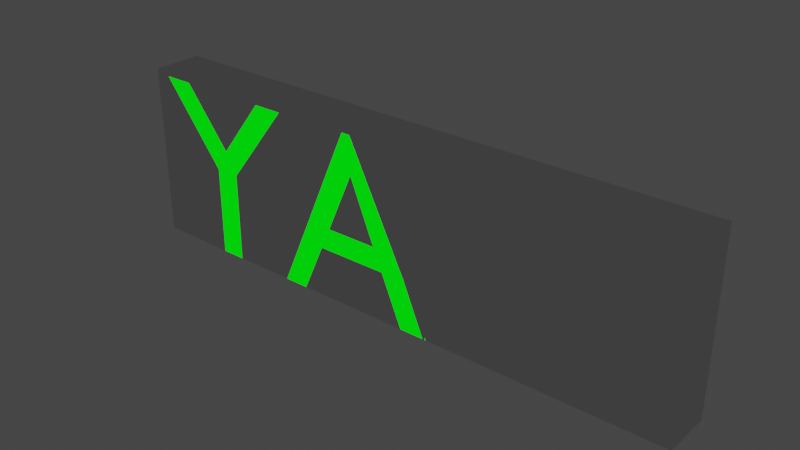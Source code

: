 # Source: text-join.blend  (saved by Blender 3.6.11; exported with 4.5.12 LTS)
import bpy
from mathutils import Matrix  # noqa: F401  (used for matrix-valued properties, if any)

bpy.ops.wm.read_factory_settings(use_empty=True)
scene = bpy.context.scene
scene.name = 'Scene'

# ---- collections
col_collection = bpy.data.collections.new('Collection'); scene.collection.children.link(col_collection)

# ---- materials (node trees are filled in below, after node groups)
mat_material = bpy.data.materials.new('Material')
mat_material.use_transparent_shadow = False

# ---- material node trees
mat_material.use_nodes = True; mat_material.node_tree.nodes.clear()
_N = mat_material.node_tree.nodes; _L = mat_material.node_tree.links
n0 = _N.new('ShaderNodeBsdfPrincipled'); n0.name = 'Principled BSDF'; n0.location = (10, 300)
n0.distribution = 'GGX'
n0.subsurface_method = 'RANDOM_WALK_SKIN'
n0.inputs[0].default_value = (0.0016, 0.8, 0.0, 1.0)
n0.inputs[2].default_value = 1.0
n0.inputs[3].default_value = 1.45
n0.inputs[11].default_value = 1.01
n0.inputs[13].default_value = 0.0
n0.inputs[20].default_value = 0.0
n0.inputs[27].default_value = (0.0, 1.0, 0.002518, 1.0)
n0.inputs[28].default_value = 1.0
n1 = _N.new('ShaderNodeOutputMaterial'); n1.name = 'Material Output'; n1.location = (300, 300)
_L.new(n0.outputs[0], n1.inputs[0])
n1.is_active_output = True

# ---- world
world_world = bpy.data.worlds.new('World'); scene.world = world_world
world_world.use_nodes = True; world_world.node_tree.nodes.clear()
_N = world_world.node_tree.nodes; _L = world_world.node_tree.links
n0 = _N.new('ShaderNodeOutputWorld'); n0.name = 'World Output'; n0.location = (300, 300)
n1 = _N.new('ShaderNodeBackground'); n1.name = 'Background'; n1.location = (10, 300)
n1.inputs[0].default_value = (0.05088, 0.05088, 0.05088, 1.0)
_L.new(n1.outputs[0], n0.inputs[0])
n0.is_active_output = True
world_world.color = (0.05088, 0.05088, 0.05088)
world_world.use_sun_shadow = False
world_world.sun_shadow_jitter_overblur = 0.0

# ---- meshes
me_cube = bpy.data.meshes.new('Cube')
me_cube.from_pydata([(-1.2, -0.1, -0.3), (-1.2, -0.1, 0.4), (-1.2, 0.1, -0.3), (-1.2, 0.1, 0.4), (1.1, -0.1, -0.3), (1.1, -0.1, 0.4), (1.1, 0.1, -0.3), (1.1, 0.1, 0.4)], [], [(0, 1, 3, 2), (2, 3, 7, 6), (6, 7, 5, 4), (4, 5, 1, 0), (2, 6, 4, 0), (7, 3, 1, 5)])
_uv = me_cube.uv_layers.new(name='UVMap')
_uv.uv.foreach_set('vector', [0.375, 0.0, 0.625, 0.0, 0.625, 0.25, 0.375, 0.25, 0.375, 0.25, 0.625, 0.25, 0.625, 0.5, 0.375, 0.5, 0.375, 0.5, 0.625, 0.5, 0.625, 0.75, 0.375, 0.75, 0.375, 0.75, 0.625, 0.75, 0.625, 1.0, 0.375, 1.0, 0.125, 0.5, 0.375, 0.5, 0.375, 0.75, 0.125, 0.75, 0.625, 0.5, 0.875, 0.5, 0.875, 0.75, 0.625, 0.75])
me_cube.update()
me_text_001 = bpy.data.meshes.new('Text.001')
me_text_001.from_pydata([(0.8325, 0.147, -0.1), (0.6495, 0.382, -0.1), (0.5315, 0.382, -0.1), (0.7845, 0.061, -0.1), (0.7845, -0.3, -0.1), (0.8825, -0.3, -0.1), (0.8825, 0.06, -0.1), (1.135, 0.382, -0.1), (1.018, 0.382, -0.1), (0.2265, 0.386, -0.1), (0.1575, 0.386, -0.1), (-0.1355, -0.3, -0.1), (-0.0355, -0.3, -0.1), (0.0505, -0.099, -0.1), (0.3405, -0.099, -0.1), (0.4315, -0.3, -0.1), (0.5315, -0.3, -0.1), (0.1905, 0.236, -0.1), (0.3005, -0.011, -0.1), (0.0885, -0.011, -0.1), (-0.4535, 0.382, -0.1), (-0.5515, 0.382, -0.1), (-0.5515, -0.3, -0.1), (-0.1455, -0.3, -0.1), (-0.1455, -0.212, -0.1), (-0.4535, -0.212, -0.1), (-1.066, 0.382, -0.1), (-1.066, -0.3, -0.1), (-0.9675, -0.3, -0.1), (-0.9675, -0.005, -0.1), (-0.8014, -0.001754, -0.1), (-0.9675, -0.3, 0.1), (1.135, 0.382, 0.1), (-0.4535, 0.382, 0.1), (-0.6991, 0.04067, -0.1), (0.4315, -0.3, 0.1), (0.5315, 0.382, 0.1), (0.3005, -0.011, 0.1), (-0.6436, 0.1202, -0.1), (-0.5515, 0.382, 0.1), (0.7845, 0.061, 0.1), (-0.1455, -0.3, 0.1), (-0.6371, 0.2276, -0.1), (-0.4535, -0.212, 0.1), (0.8825, -0.3, 0.1), (-0.1455, -0.212, 0.1), (-0.6859, 0.3275, -0.1), (-0.5515, -0.3, 0.1), (0.6495, 0.382, 0.1), (0.0885, -0.011, 0.1), (1.018, 0.382, 0.1), (-0.7923, 0.3786, -0.1), (0.5315, -0.3, 0.1), (0.8825, 0.06, 0.1), (-1.066, 0.382, 0.1), (-0.9675, 0.294, -0.1), (-0.8082, 0.2907, -0.1), (-0.7732, 0.1061, 0.1), (0.1905, 0.236, 0.1), (0.7845, -0.3, 0.1), (-1.066, -0.3, 0.1), (-0.7423, 0.2395, -0.1), (-0.9675, -0.005, 0.1), (-0.0355, -0.3, 0.1), (-0.7423, 0.2395, 0.1), (0.8325, 0.147, 0.1), (-0.7415, 0.1502, 0.1), (0.0505, -0.099, 0.1), (-0.6436, 0.1202, 0.1), (-0.7415, 0.1502, -0.1), (-0.9675, 0.294, 0.1), (0.1575, 0.386, 0.1), (-0.6859, 0.3275, 0.1), (-0.7732, 0.1061, -0.1), (-0.7923, 0.3786, 0.1), (-0.1355, -0.3, 0.1), (-0.8082, 0.2907, 0.1), (-0.8261, 0.08454, -0.1), (-0.6371, 0.2276, 0.1), (0.3405, -0.099, 0.1), (-0.8261, 0.08454, 0.1), (-0.9675, 0.083, -0.1), (-0.9675, 0.083, 0.1), (-0.8014, -0.001754, 0.1), (0.2265, 0.386, 0.1), (-0.6991, 0.04067, 0.1)], [], [(3, 2, 1), (3, 1, 0), (0, 8, 7), (0, 7, 6), (3, 0, 6), (4, 3, 6), (4, 6, 5), (11, 10, 9), (11, 9, 17), (17, 9, 16), (11, 17, 19), (18, 17, 16), (11, 19, 13), (13, 19, 18), (13, 18, 14), (14, 18, 16), (11, 13, 12), (15, 14, 16), (22, 21, 20), (22, 20, 25), (22, 25, 24), (22, 24, 23), (27, 26, 55), (55, 26, 51), (70, 76, 72), (59, 44, 53), (79, 52, 37), (55, 51, 46), (75, 58, 84), (47, 33, 39), (40, 65, 48), (55, 46, 56), (47, 41, 45), (27, 55, 81), (62, 85, 80), (75, 63, 67), (40, 53, 65), (56, 46, 42), (60, 82, 70), (61, 56, 42), (64, 78, 76), (70, 74, 54), (37, 52, 58), (80, 85, 68), (40, 48, 36), (59, 53, 40), (62, 80, 82), (75, 67, 49), (70, 72, 74), (62, 83, 85), (69, 61, 42), (69, 42, 38), (57, 68, 66), (60, 70, 54), (58, 52, 84), (66, 78, 64), (65, 53, 32), (73, 69, 38), (66, 68, 78), (47, 45, 43), (75, 49, 58), (80, 68, 57), (77, 73, 38), (60, 62, 82), (77, 38, 34), (67, 37, 49), (60, 31, 62), (27, 81, 29), (29, 81, 77), (29, 77, 34), (35, 52, 79), (65, 32, 50), (67, 79, 37), (29, 34, 30), (47, 43, 33), (75, 84, 71), (76, 78, 72), (27, 29, 28), (61, 69, 66, 64), (10, 11, 75, 71), (51, 26, 54, 74), (12, 13, 67, 63), (29, 30, 83, 62), (13, 14, 79, 67), (14, 15, 35, 79), (5, 6, 53, 44), (15, 16, 52, 35), (16, 9, 84, 52), (55, 56, 76, 70), (19, 17, 58, 49), (69, 73, 57, 66), (17, 18, 37, 58), (34, 38, 68, 85), (1, 2, 36, 48), (18, 19, 49, 37), (56, 61, 64, 76), (21, 22, 47, 39), (20, 21, 39, 33), (38, 42, 78, 68), (0, 1, 48, 65), (23, 24, 45, 41), (24, 25, 43, 45), (73, 77, 80, 57), (3, 4, 59, 40), (2, 3, 40, 36), (27, 28, 31, 60), (22, 23, 41, 47), (4, 5, 44, 59), (7, 8, 50, 32), (42, 46, 72, 78), (25, 20, 33, 43), (81, 55, 70, 82), (9, 10, 71, 84), (46, 51, 74, 72), (77, 81, 82, 80), (26, 27, 60, 54), (8, 0, 65, 50), (6, 7, 32, 53), (30, 34, 85, 83), (28, 29, 62, 31), (11, 12, 63, 75)])
_uv = me_text_001.uv_layers.new(name='UVMap')
_uv.uv.foreach_set('vector', [0.375, 0.0, 0.25, 0.0, 0.125, 0.0, 0.375, 0.0, 0.125, 0.0, 0.0, 0.0, 0.0, 0.0, 1.0, 0.0, 0.875, 0.0, 0.0, 0.0, 0.875, 0.0, 0.75, 0.0, 0.375, 0.0, 0.0, 0.0, 0.75, 0.0, 0.5, 0.0, 0.375, 0.0, 0.75, 0.0, 0.5, 0.0, 0.75, 0.0, 0.625, 0.0, 0.2, 0.0, 0.1, 0.0, 0.0, 0.0, 0.2, 0.0, 0.0, 0.0, 0.8, 0.0, 0.8, 0.0, 0.0, 0.0, 0.7, 0.0, 0.2, 0.0, 0.8, 0.0, 1.0, 0.0, 0.9, 0.0, 0.8, 0.0, 0.7, 0.0, 0.2, 0.0, 1.0, 0.0, 0.4, 0.0, 0.4, 0.0, 1.0, 0.0, 0.9, 0.0, 0.4, 0.0, 0.9, 0.0, 0.5, 0.0, 0.5, 0.0, 0.9, 0.0, 0.7, 0.0, 0.2, 0.0, 0.4, 0.0, 0.3, 0.0, 0.6, 0.0, 0.5, 0.0, 0.7, 0.0, 0.4, 0.0, 0.2, 0.0, 0.0, 0.0, 0.4, 0.0, 0.0, 0.0, 1.0, 0.0, 0.4, 0.0, 1.0, 0.0, 0.8, 0.0, 0.4, 0.0, 0.8, 0.0, 0.6, 0.0, 0.01818, 0.0, 0.0, 0.0, 0.5273, 0.0, 0.5273, 0.0, 0.0, 0.0, 0.4767, 0.0, 0.5273, 0.0, 0.5878, 0.0, 0.4, 0.0, 0.5, 0.0, 0.625, 0.0, 0.75, 0.0, 0.5, 0.0, 0.7, 0.0, 0.9, 0.0, 0.5273, 0.0, 0.4767, 0.0, 0.4, 0.0, 0.2, 0.0, 0.8, 0.0, 0.0, 0.0, 0.4, 0.0, 0.0, 0.0, 0.2, 0.0, 0.375, 0.0, 0.0, 0.0, 0.125, 0.0, 0.5273, 0.0, 0.4, 0.0, 0.5878, 0.0, 0.4, 0.0, 0.6, 0.0, 0.8, 0.0, 0.01818, 0.0, 0.5273, 0.0, 1.0, 0.0, 0.05455, 0.0, 0.1737, 0.0, 0.9494, 0.0, 0.2, 0.0, 0.3, 0.0, 0.4, 0.0, 0.375, 0.0, 0.75, 0.0, 0.0, 0.0, 0.5878, 0.0, 0.4, 0.0, 0.3198, 0.0, 0.01818, 0.0, 1.0, 0.0, 0.5273, 0.0, 0.6935, 0.0, 0.5878, 0.0, 0.3198, 0.0, 0.6935, 0.0, 0.3198, 0.0, 0.5878, 0.0, 0.5273, 0.0, 0.4767, 0.0, 0.0, 0.0, 0.9, 0.0, 0.7, 0.0, 0.8, 0.0, 0.9494, 0.0, 0.1737, 0.0, 0.2439, 0.0, 0.375, 0.0, 0.125, 0.0, 0.25, 0.0, 0.5, 0.0, 0.75, 0.0, 0.375, 0.0, 0.05455, 0.0, 0.9494, 0.0, 1.0, 0.0, 0.2, 0.0, 0.4, 0.0, 1.0, 0.0, 0.5273, 0.0, 0.4, 0.0, 0.4767, 0.0, 0.05455, 0.0, 0.1054, 0.0, 0.1737, 0.0, 0.8106, 0.0, 0.6935, 0.0, 0.3198, 0.0, 0.8106, 0.0, 0.3198, 0.0, 0.2439, 0.0, 0.8805, 0.0, 0.2439, 0.0, 0.8106, 0.0, 0.01818, 0.0, 0.5273, 0.0, 0.0, 0.0, 0.8, 0.0, 0.7, 0.0, 0.0, 0.0, 0.8106, 0.0, 0.3198, 0.0, 0.6935, 0.0, 0.0, 0.0, 0.75, 0.0, 0.875, 0.0, 0.8805, 0.0, 0.8106, 0.0, 0.2439, 0.0, 0.8106, 0.0, 0.2439, 0.0, 0.3198, 0.0, 0.4, 0.0, 0.8, 0.0, 1.0, 0.0, 0.2, 0.0, 1.0, 0.0, 0.8, 0.0, 0.9494, 0.0, 0.2439, 0.0, 0.8805, 0.0, 0.9494, 0.0, 0.8805, 0.0, 0.2439, 0.0, 0.01818, 0.0, 0.05455, 0.0, 1.0, 0.0, 0.9494, 0.0, 0.2439, 0.0, 0.1737, 0.0, 0.4, 0.0, 0.9, 0.0, 1.0, 0.0, 0.01818, 0.0, 0.03636, 0.0, 0.05455, 0.0, 0.01818, 0.0, 1.0, 0.0, 0.05455, 0.0, 0.05455, 0.0, 1.0, 0.0, 0.9494, 0.0, 0.05455, 0.0, 0.9494, 0.0, 0.1737, 0.0, 0.6, 0.0, 0.7, 0.0, 0.5, 0.0, 0.0, 0.0, 0.875, 0.0, 1.0, 0.0, 0.4, 0.0, 0.5, 0.0, 0.9, 0.0, 0.05455, 0.0, 0.1737, 0.0, 0.1054, 0.0, 0.4, 0.0, 1.0, 0.0, 0.0, 0.0, 0.2, 0.0, 0.0, 0.0, 0.1, 0.0, 0.5878, 0.0, 0.3198, 0.0, 0.4, 0.0, 0.01818, 0.0, 0.05455, 0.0, 0.03636, 0.0, 0.6935, 0.0, 0.8106, 0.0, 0.8106, 0.0, 0.6935, 0.0, 0.1, 0.0, 0.2, 0.0, 0.2, 0.0, 0.1, 0.0, 0.4767, 0.0, 0.0, 0.0, 0.0, 0.0, 0.4767, 0.0, 0.3, 0.0, 0.4, 0.0, 0.4, 0.0, 0.3, 0.0, 0.05455, 0.0, 0.1054, 0.0, 0.1054, 0.0, 0.05455, 0.0, 0.4, 0.0, 0.5, 0.0, 0.5, 0.0, 0.4, 0.0, 0.5, 0.0, 0.6, 0.0, 0.6, 0.0, 0.5, 0.0, 0.625, 0.0, 0.75, 0.0, 0.75, 0.0, 0.625, 0.0, 0.6, 0.0, 0.7, 0.0, 0.7, 0.0, 0.6, 0.0, 0.7, 0.0, 0.0, 0.0, 0.0, 0.0, 0.7, 0.0, 0.5273, 0.0, 0.5878, 0.0, 0.5878, 0.0, 0.5273, 0.0, 1.0, 0.0, 0.8, 0.0, 0.8, 0.0, 1.0, 0.0, 0.8106, 0.0, 0.8805, 0.0, 0.8805, 0.0, 0.8106, 0.0, 0.8, 0.0, 0.9, 0.0, 0.9, 0.0, 0.8, 0.0, 0.1737, 0.0, 0.2439, 0.0, 0.2439, 0.0, 0.1737, 0.0, 0.125, 0.0, 0.25, 0.0, 0.25, 0.0, 0.125, 0.0, 0.9, 0.0, 1.0, 0.0, 1.0, 0.0, 0.9, 0.0, 0.5878, 0.0, 0.6935, 0.0, 0.6935, 0.0, 0.5878, 0.0, 0.2, 0.0, 0.4, 0.0, 0.4, 0.0, 0.2, 0.0, 0.0, 0.0, 0.2, 0.0, 0.2, 0.0, 0.0, 0.0, 0.2439, 0.0, 0.3198, 0.0, 0.3198, 0.0, 0.2439, 0.0, 0.0, 0.0, 0.125, 0.0, 0.125, 0.0, 0.0, 0.0, 0.6, 0.0, 0.8, 0.0, 0.8, 0.0, 0.6, 0.0, 0.8, 0.0, 1.0, 0.0, 1.0, 0.0, 0.8, 0.0, 0.8805, 0.0, 0.9494, 0.0, 0.9494, 0.0, 0.8805, 0.0, 0.375, 0.0, 0.5, 0.0, 0.5, 0.0, 0.375, 0.0, 0.25, 0.0, 0.375, 0.0, 0.375, 0.0, 0.25, 0.0, 0.01818, 0.0, 0.03636, 0.0, 0.03636, 0.0, 0.01818, 0.0, 0.4, 0.0, 0.6, 0.0, 0.6, 0.0, 0.4, 0.0, 0.5, 0.0, 0.625, 0.0, 0.625, 0.0, 0.5, 0.0, 0.875, 0.0, 1.0, 0.0, 1.0, 0.0, 0.875, 0.0, 0.3198, 0.0, 0.4, 0.0, 0.4, 0.0, 0.3198, 0.0, 1.0, 0.0, 0.0, 0.0, 0.0, 0.0, 1.0, 0.0, 1.0, 0.0, 0.5273, 0.0, 0.5273, 0.0, 1.0, 0.0, 0.0, 0.0, 0.1, 0.0, 0.1, 0.0, 0.0, 0.0, 0.4, 0.0, 0.4767, 0.0, 0.4767, 0.0, 0.4, 0.0, 0.9494, 0.0, 1.0, 0.0, 1.0, 0.0, 0.9494, 0.0, 0.0, 0.0, 0.01818, 0.0, 0.01818, 0.0, 0.0, 0.0, 1.0, 0.0, 0.0, 0.0, 0.0, 0.0, 1.0, 0.0, 0.75, 0.0, 0.875, 0.0, 0.875, 0.0, 0.75, 0.0, 0.1054, 0.0, 0.1737, 0.0, 0.1737, 0.0, 0.1054, 0.0, 0.03636, 0.0, 0.05455, 0.0, 0.05455, 0.0, 0.03636, 0.0, 0.2, 0.0, 0.3, 0.0, 0.3, 0.0, 0.2, 0.0])
me_text_001.materials.append(mat_material)
me_text_001.auto_texspace = False
me_text_001.update()

# ---- objects
ob_collider = bpy.data.objects.new('_collider', me_cube)
ob_text = bpy.data.objects.new('Text', me_text_001)

# ---- transforms, parenting, visibility, modifiers, constraints
ob_collider.location = (0.0, 0.0, 0.0)
ob_text.location = (0.0, 0.0, 0.0)
ob_text.rotation_euler = (1.571, -0.0, 3.142)

# ---- collection membership
col_collection.objects.link(ob_collider)
col_collection.objects.link(ob_text)

# ---- scene / render settings (as saved in the file)
scene.frame_start = 1; scene.frame_end = 250; scene.frame_set(0)
scene.render.engine = 'BLENDER_EEVEE_NEXT'
scene.cycles.sampling_pattern = 'TABULATED_SOBOL'
scene.view_settings.view_transform = 'Filmic'
bpy.context.view_layer.update()

# ---- added for rendering (the .blend has no active camera): camera
cam_auto = bpy.data.cameras.new('AutoCamera')
cam_auto.lens = 50.0
cam_auto.sensor_width = 36.0
cam_auto.clip_end = 1000.0
ob_auto_camera = bpy.data.objects.new('AutoCamera', cam_auto)
scene.collection.objects.link(ob_auto_camera)
ob_auto_camera.location = (2.18207, -2.67849, 1.83566)
ob_auto_camera.rotation_euler = (1.09748, -7.21219e-08, 0.694738)
scene.camera = ob_auto_camera
bpy.context.view_layer.update()
